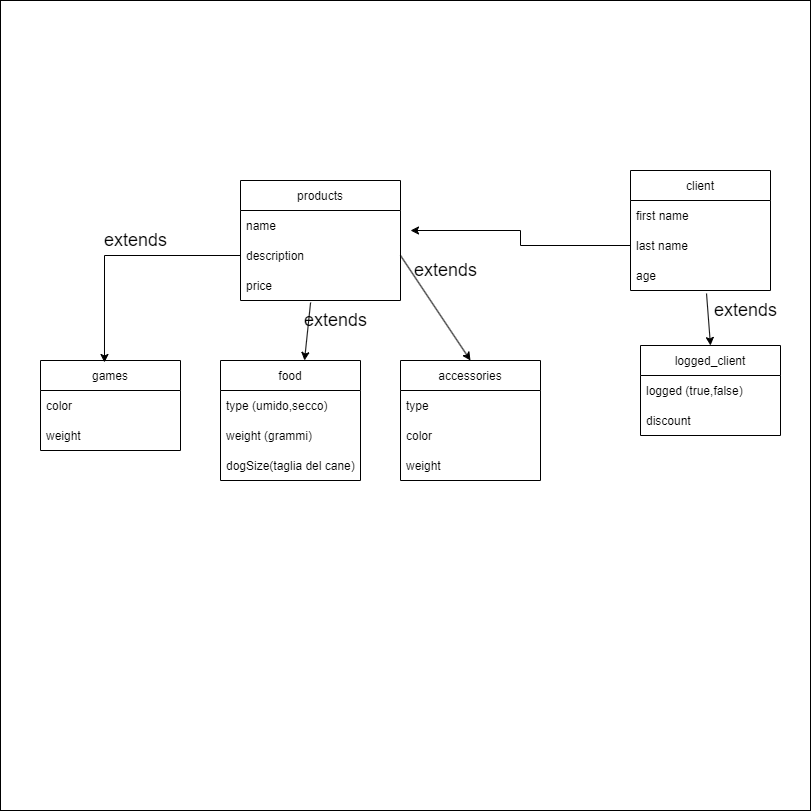

The diagram above was exported from draw.io. Its source (the exported page's mxGraphModel, read from the mxfile embedded in the PNG):
<mxGraphModel dx="2272" dy="1894" grid="1" gridSize="10" guides="1" tooltips="1" connect="1" arrows="1" fold="1" page="1" pageScale="1" pageWidth="850" pageHeight="1100" math="0" shadow="0" extFonts="Permanent Marker^https://fonts.googleapis.com/css?family=Permanent+Marker">
  <root>
    <mxCell id="0" />
    <mxCell id="1" parent="0" />
    <mxCell id="Btlow5UIswu5i8JS-EIg-44" value="" style="whiteSpace=wrap;html=1;aspect=fixed;fontSize=12;" vertex="1" parent="1">
      <mxGeometry x="-100" y="-100" width="810" height="810" as="geometry" />
    </mxCell>
    <mxCell id="C-vyLk0tnHw3VtMMgP7b-12" value="" style="edgeStyle=entityRelationEdgeStyle;endArrow=ERzeroToMany;startArrow=ERone;endFill=1;startFill=0;" parent="1" target="C-vyLk0tnHw3VtMMgP7b-17" edge="1">
      <mxGeometry width="100" height="100" relative="1" as="geometry">
        <mxPoint x="700" y="165" as="sourcePoint" />
        <mxPoint x="460" y="205" as="targetPoint" />
      </mxGeometry>
    </mxCell>
    <mxCell id="Btlow5UIswu5i8JS-EIg-1" value="products" style="swimlane;fontStyle=0;childLayout=stackLayout;horizontal=1;startSize=30;horizontalStack=0;resizeParent=1;resizeParentMax=0;resizeLast=0;collapsible=1;marginBottom=0;" vertex="1" parent="1">
      <mxGeometry x="140" y="80" width="160" height="120" as="geometry" />
    </mxCell>
    <mxCell id="Btlow5UIswu5i8JS-EIg-2" value="name" style="text;strokeColor=none;fillColor=none;align=left;verticalAlign=middle;spacingLeft=4;spacingRight=4;overflow=hidden;points=[[0,0.5],[1,0.5]];portConstraint=eastwest;rotatable=0;" vertex="1" parent="Btlow5UIswu5i8JS-EIg-1">
      <mxGeometry y="30" width="160" height="30" as="geometry" />
    </mxCell>
    <mxCell id="Btlow5UIswu5i8JS-EIg-3" value="description" style="text;strokeColor=none;fillColor=none;align=left;verticalAlign=middle;spacingLeft=4;spacingRight=4;overflow=hidden;points=[[0,0.5],[1,0.5]];portConstraint=eastwest;rotatable=0;" vertex="1" parent="Btlow5UIswu5i8JS-EIg-1">
      <mxGeometry y="60" width="160" height="30" as="geometry" />
    </mxCell>
    <mxCell id="Btlow5UIswu5i8JS-EIg-4" value="price" style="text;strokeColor=none;fillColor=none;align=left;verticalAlign=middle;spacingLeft=4;spacingRight=4;overflow=hidden;points=[[0,0.5],[1,0.5]];portConstraint=eastwest;rotatable=0;" vertex="1" parent="Btlow5UIswu5i8JS-EIg-1">
      <mxGeometry y="90" width="160" height="30" as="geometry" />
    </mxCell>
    <mxCell id="Btlow5UIswu5i8JS-EIg-5" value="client" style="swimlane;fontStyle=0;childLayout=stackLayout;horizontal=1;startSize=30;horizontalStack=0;resizeParent=1;resizeParentMax=0;resizeLast=0;collapsible=1;marginBottom=0;" vertex="1" parent="1">
      <mxGeometry x="530" y="70" width="140" height="120" as="geometry" />
    </mxCell>
    <mxCell id="Btlow5UIswu5i8JS-EIg-6" value="first name" style="text;strokeColor=none;fillColor=none;align=left;verticalAlign=middle;spacingLeft=4;spacingRight=4;overflow=hidden;points=[[0,0.5],[1,0.5]];portConstraint=eastwest;rotatable=0;" vertex="1" parent="Btlow5UIswu5i8JS-EIg-5">
      <mxGeometry y="30" width="140" height="30" as="geometry" />
    </mxCell>
    <mxCell id="Btlow5UIswu5i8JS-EIg-7" value="last name" style="text;strokeColor=none;fillColor=none;align=left;verticalAlign=middle;spacingLeft=4;spacingRight=4;overflow=hidden;points=[[0,0.5],[1,0.5]];portConstraint=eastwest;rotatable=0;" vertex="1" parent="Btlow5UIswu5i8JS-EIg-5">
      <mxGeometry y="60" width="140" height="30" as="geometry" />
    </mxCell>
    <mxCell id="Btlow5UIswu5i8JS-EIg-8" value="age" style="text;strokeColor=none;fillColor=none;align=left;verticalAlign=middle;spacingLeft=4;spacingRight=4;overflow=hidden;points=[[0,0.5],[1,0.5]];portConstraint=eastwest;rotatable=0;" vertex="1" parent="Btlow5UIswu5i8JS-EIg-5">
      <mxGeometry y="90" width="140" height="30" as="geometry" />
    </mxCell>
    <mxCell id="Btlow5UIswu5i8JS-EIg-9" value="accessories" style="swimlane;fontStyle=0;childLayout=stackLayout;horizontal=1;startSize=30;horizontalStack=0;resizeParent=1;resizeParentMax=0;resizeLast=0;collapsible=1;marginBottom=0;" vertex="1" parent="1">
      <mxGeometry x="300" y="260" width="140" height="120" as="geometry" />
    </mxCell>
    <mxCell id="Btlow5UIswu5i8JS-EIg-10" value="type" style="text;strokeColor=none;fillColor=none;align=left;verticalAlign=middle;spacingLeft=4;spacingRight=4;overflow=hidden;points=[[0,0.5],[1,0.5]];portConstraint=eastwest;rotatable=0;" vertex="1" parent="Btlow5UIswu5i8JS-EIg-9">
      <mxGeometry y="30" width="140" height="30" as="geometry" />
    </mxCell>
    <mxCell id="Btlow5UIswu5i8JS-EIg-11" value="color" style="text;strokeColor=none;fillColor=none;align=left;verticalAlign=middle;spacingLeft=4;spacingRight=4;overflow=hidden;points=[[0,0.5],[1,0.5]];portConstraint=eastwest;rotatable=0;" vertex="1" parent="Btlow5UIswu5i8JS-EIg-9">
      <mxGeometry y="60" width="140" height="30" as="geometry" />
    </mxCell>
    <mxCell id="Btlow5UIswu5i8JS-EIg-12" value="weight" style="text;strokeColor=none;fillColor=none;align=left;verticalAlign=middle;spacingLeft=4;spacingRight=4;overflow=hidden;points=[[0,0.5],[1,0.5]];portConstraint=eastwest;rotatable=0;" vertex="1" parent="Btlow5UIswu5i8JS-EIg-9">
      <mxGeometry y="90" width="140" height="30" as="geometry" />
    </mxCell>
    <mxCell id="Btlow5UIswu5i8JS-EIg-13" value="food" style="swimlane;fontStyle=0;childLayout=stackLayout;horizontal=1;startSize=30;horizontalStack=0;resizeParent=1;resizeParentMax=0;resizeLast=0;collapsible=1;marginBottom=0;" vertex="1" parent="1">
      <mxGeometry x="120" y="260" width="140" height="120" as="geometry" />
    </mxCell>
    <mxCell id="Btlow5UIswu5i8JS-EIg-14" value="type (umido,secco)" style="text;strokeColor=none;fillColor=none;align=left;verticalAlign=middle;spacingLeft=4;spacingRight=4;overflow=hidden;points=[[0,0.5],[1,0.5]];portConstraint=eastwest;rotatable=0;" vertex="1" parent="Btlow5UIswu5i8JS-EIg-13">
      <mxGeometry y="30" width="140" height="30" as="geometry" />
    </mxCell>
    <mxCell id="Btlow5UIswu5i8JS-EIg-15" value="weight (grammi)" style="text;strokeColor=none;fillColor=none;align=left;verticalAlign=middle;spacingLeft=4;spacingRight=4;overflow=hidden;points=[[0,0.5],[1,0.5]];portConstraint=eastwest;rotatable=0;" vertex="1" parent="Btlow5UIswu5i8JS-EIg-13">
      <mxGeometry y="60" width="140" height="30" as="geometry" />
    </mxCell>
    <mxCell id="Btlow5UIswu5i8JS-EIg-16" value="dogSize(taglia del cane)" style="text;strokeColor=none;fillColor=none;align=left;verticalAlign=middle;spacingLeft=4;spacingRight=4;overflow=hidden;points=[[0,0.5],[1,0.5]];portConstraint=eastwest;rotatable=0;" vertex="1" parent="Btlow5UIswu5i8JS-EIg-13">
      <mxGeometry y="90" width="140" height="30" as="geometry" />
    </mxCell>
    <mxCell id="Btlow5UIswu5i8JS-EIg-17" value="games" style="swimlane;fontStyle=0;childLayout=stackLayout;horizontal=1;startSize=30;horizontalStack=0;resizeParent=1;resizeParentMax=0;resizeLast=0;collapsible=1;marginBottom=0;" vertex="1" parent="1">
      <mxGeometry x="-60" y="260" width="140" height="90" as="geometry" />
    </mxCell>
    <mxCell id="Btlow5UIswu5i8JS-EIg-18" value="color" style="text;strokeColor=none;fillColor=none;align=left;verticalAlign=middle;spacingLeft=4;spacingRight=4;overflow=hidden;points=[[0,0.5],[1,0.5]];portConstraint=eastwest;rotatable=0;" vertex="1" parent="Btlow5UIswu5i8JS-EIg-17">
      <mxGeometry y="30" width="140" height="30" as="geometry" />
    </mxCell>
    <mxCell id="Btlow5UIswu5i8JS-EIg-19" value="weight" style="text;strokeColor=none;fillColor=none;align=left;verticalAlign=middle;spacingLeft=4;spacingRight=4;overflow=hidden;points=[[0,0.5],[1,0.5]];portConstraint=eastwest;rotatable=0;" vertex="1" parent="Btlow5UIswu5i8JS-EIg-17">
      <mxGeometry y="60" width="140" height="30" as="geometry" />
    </mxCell>
    <mxCell id="Btlow5UIswu5i8JS-EIg-21" style="edgeStyle=orthogonalEdgeStyle;rounded=0;orthogonalLoop=1;jettySize=auto;html=1;exitX=0;exitY=0.5;exitDx=0;exitDy=0;entryX=0.457;entryY=0.022;entryDx=0;entryDy=0;entryPerimeter=0;" edge="1" parent="1" source="Btlow5UIswu5i8JS-EIg-3" target="Btlow5UIswu5i8JS-EIg-17">
      <mxGeometry relative="1" as="geometry" />
    </mxCell>
    <mxCell id="Btlow5UIswu5i8JS-EIg-28" value="" style="endArrow=classic;html=1;rounded=0;exitX=1;exitY=0.5;exitDx=0;exitDy=0;entryX=0.5;entryY=0;entryDx=0;entryDy=0;" edge="1" parent="1" source="Btlow5UIswu5i8JS-EIg-3" target="Btlow5UIswu5i8JS-EIg-9">
      <mxGeometry width="50" height="50" relative="1" as="geometry">
        <mxPoint x="400" y="430" as="sourcePoint" />
        <mxPoint x="450" y="380" as="targetPoint" />
      </mxGeometry>
    </mxCell>
    <mxCell id="Btlow5UIswu5i8JS-EIg-29" value="&lt;font style=&quot;font-size: 18px;&quot;&gt;extends&lt;/font&gt;" style="text;html=1;align=center;verticalAlign=middle;resizable=0;points=[];autosize=1;strokeColor=none;fillColor=none;" vertex="1" parent="1">
      <mxGeometry x="-10" y="120" width="90" height="40" as="geometry" />
    </mxCell>
    <mxCell id="Btlow5UIswu5i8JS-EIg-31" value="&lt;font style=&quot;font-size: 18px;&quot;&gt;extends&lt;/font&gt;" style="text;html=1;align=center;verticalAlign=middle;resizable=0;points=[];autosize=1;strokeColor=none;fillColor=none;" vertex="1" parent="1">
      <mxGeometry x="300" y="150" width="90" height="40" as="geometry" />
    </mxCell>
    <mxCell id="Btlow5UIswu5i8JS-EIg-33" value="" style="endArrow=classic;html=1;rounded=0;fontSize=18;exitX=0.438;exitY=1.067;exitDx=0;exitDy=0;exitPerimeter=0;entryX=0.6;entryY=0;entryDx=0;entryDy=0;entryPerimeter=0;" edge="1" parent="1" source="Btlow5UIswu5i8JS-EIg-4" target="Btlow5UIswu5i8JS-EIg-13">
      <mxGeometry width="50" height="50" relative="1" as="geometry">
        <mxPoint x="400" y="430" as="sourcePoint" />
        <mxPoint x="450" y="380" as="targetPoint" />
      </mxGeometry>
    </mxCell>
    <mxCell id="Btlow5UIswu5i8JS-EIg-34" value="&lt;span style=&quot;color: rgba(0, 0, 0, 0); font-family: monospace; font-size: 0px; text-align: start;&quot;&gt;%3CmxGraphModel%3E%3Croot%3E%3CmxCell%20id%3D%220%22%2F%3E%3CmxCell%20id%3D%221%22%20parent%3D%220%22%2F%3E%3CmxCell%20id%3D%222%22%20value%3D%22%26lt%3Bfont%20style%3D%26quot%3Bfont-size%3A%2018px%3B%26quot%3B%26gt%3Bextends%26lt%3B%2Ffont%26gt%3B%22%20style%3D%22text%3Bhtml%3D1%3Balign%3Dcenter%3BverticalAlign%3Dmiddle%3Bresizable%3D0%3Bpoints%3D%5B%5D%3Bautosize%3D1%3BstrokeColor%3Dnone%3BfillColor%3Dnone%3B%22%20vertex%3D%221%22%20parent%3D%221%22%3E%3CmxGeometry%20x%3D%22-10%22%20y%3D%22120%22%20width%3D%2290%22%20height%3D%2240%22%20as%3D%22geometry%22%2F%3E%3C%2FmxCell%3E%3C%2Froot%3E%3C%2FmxGraphModel%3E&lt;/span&gt;" style="text;html=1;align=center;verticalAlign=middle;resizable=0;points=[];autosize=1;strokeColor=none;fillColor=none;fontSize=18;" vertex="1" parent="1">
      <mxGeometry x="280" y="200" width="20" height="40" as="geometry" />
    </mxCell>
    <mxCell id="Btlow5UIswu5i8JS-EIg-35" value="&lt;font style=&quot;font-size: 18px;&quot;&gt;extends&lt;/font&gt;" style="text;html=1;align=center;verticalAlign=middle;resizable=0;points=[];autosize=1;strokeColor=none;fillColor=none;" vertex="1" parent="1">
      <mxGeometry x="190" y="200" width="90" height="40" as="geometry" />
    </mxCell>
    <mxCell id="Btlow5UIswu5i8JS-EIg-37" style="edgeStyle=orthogonalEdgeStyle;rounded=0;orthogonalLoop=1;jettySize=auto;html=1;fontSize=18;" edge="1" parent="1" source="Btlow5UIswu5i8JS-EIg-7">
      <mxGeometry relative="1" as="geometry">
        <mxPoint x="310" y="130" as="targetPoint" />
      </mxGeometry>
    </mxCell>
    <mxCell id="Btlow5UIswu5i8JS-EIg-39" value="logged_client" style="swimlane;fontStyle=0;childLayout=stackLayout;horizontal=1;startSize=30;horizontalStack=0;resizeParent=1;resizeParentMax=0;resizeLast=0;collapsible=1;marginBottom=0;fontSize=12;" vertex="1" parent="1">
      <mxGeometry x="540" y="245" width="140" height="90" as="geometry" />
    </mxCell>
    <mxCell id="Btlow5UIswu5i8JS-EIg-40" value="logged (true,false)" style="text;strokeColor=none;fillColor=none;align=left;verticalAlign=middle;spacingLeft=4;spacingRight=4;overflow=hidden;points=[[0,0.5],[1,0.5]];portConstraint=eastwest;rotatable=0;fontSize=12;" vertex="1" parent="Btlow5UIswu5i8JS-EIg-39">
      <mxGeometry y="30" width="140" height="30" as="geometry" />
    </mxCell>
    <mxCell id="Btlow5UIswu5i8JS-EIg-43" value="discount" style="text;strokeColor=none;fillColor=none;align=left;verticalAlign=middle;spacingLeft=4;spacingRight=4;overflow=hidden;points=[[0,0.5],[1,0.5]];portConstraint=eastwest;rotatable=0;fontSize=12;" vertex="1" parent="Btlow5UIswu5i8JS-EIg-39">
      <mxGeometry y="60" width="140" height="30" as="geometry" />
    </mxCell>
    <mxCell id="Btlow5UIswu5i8JS-EIg-45" value="" style="endArrow=classic;html=1;rounded=0;fontSize=12;exitX=0.543;exitY=1.1;exitDx=0;exitDy=0;exitPerimeter=0;entryX=0.5;entryY=0;entryDx=0;entryDy=0;" edge="1" parent="1" source="Btlow5UIswu5i8JS-EIg-8" target="Btlow5UIswu5i8JS-EIg-39">
      <mxGeometry width="50" height="50" relative="1" as="geometry">
        <mxPoint x="100" y="430" as="sourcePoint" />
        <mxPoint x="150" y="380" as="targetPoint" />
      </mxGeometry>
    </mxCell>
    <mxCell id="Btlow5UIswu5i8JS-EIg-46" value="&lt;font style=&quot;font-size: 18px;&quot;&gt;extends&lt;/font&gt;" style="text;html=1;align=center;verticalAlign=middle;resizable=0;points=[];autosize=1;strokeColor=none;fillColor=none;" vertex="1" parent="1">
      <mxGeometry x="600" y="190" width="90" height="40" as="geometry" />
    </mxCell>
  </root>
</mxGraphModel>